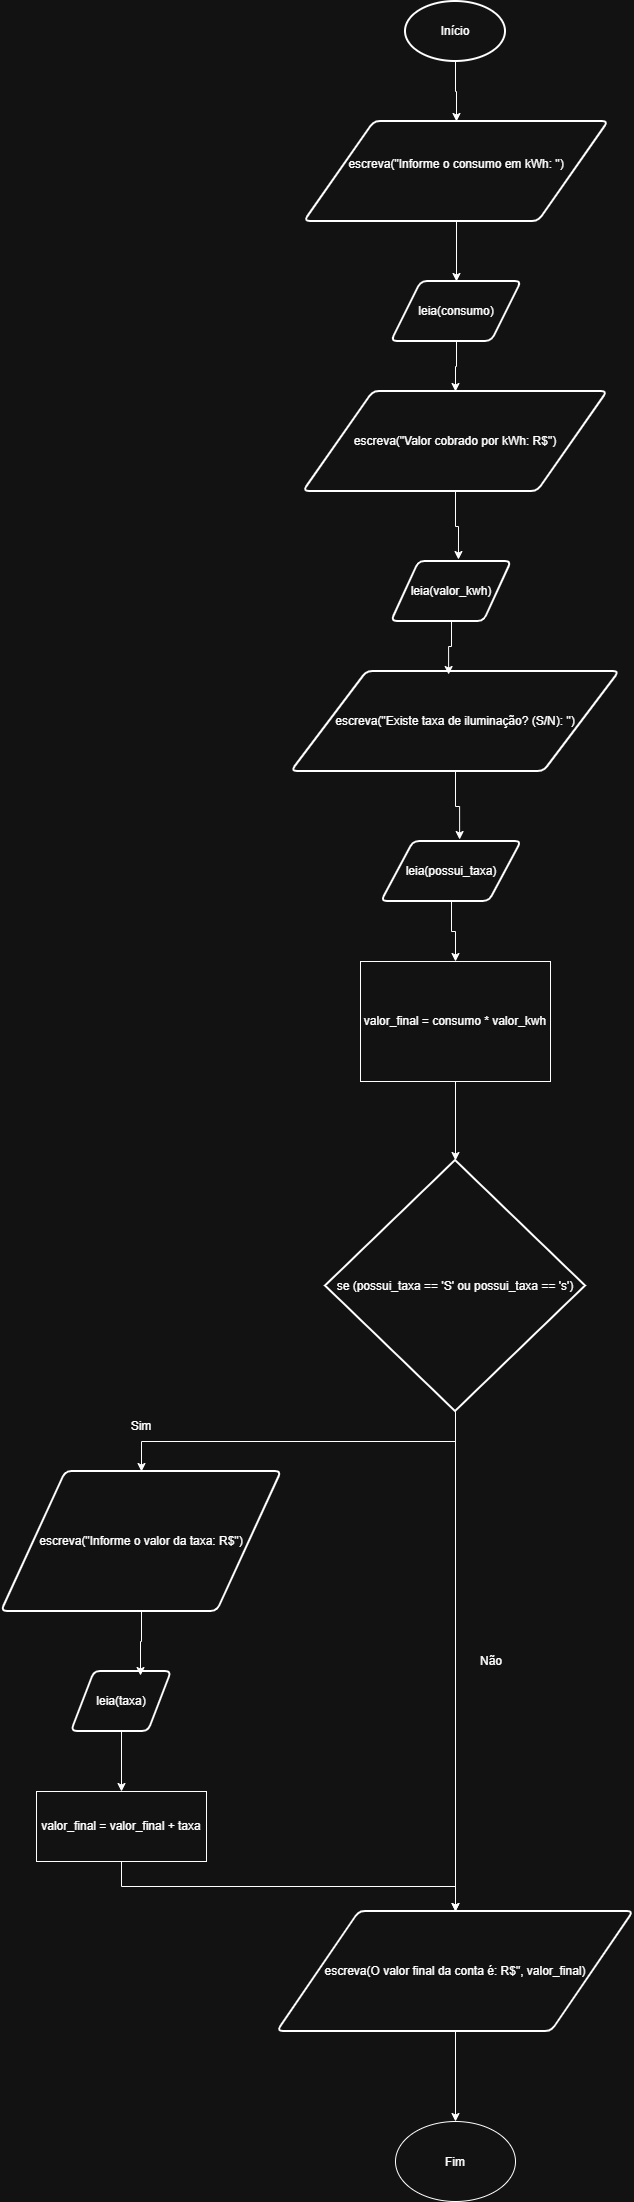

The diagram above was exported from draw.io. Its source (the exported page's mxGraphModel, read from the mxfile embedded in the PNG):
<mxGraphModel dx="1518" dy="720" grid="1" gridSize="10" guides="1" tooltips="1" connect="1" arrows="1" fold="1" page="1" pageScale="1" pageWidth="827" pageHeight="1169" math="0" shadow="0">
  <root>
    <mxCell id="0" />
    <mxCell id="1" parent="0" />
    <mxCell id="tUdv-P3e8-FDEUZbNlzp-6" edge="1" parent="1" source="tUdv-P3e8-FDEUZbNlzp-1" style="edgeStyle=orthogonalEdgeStyle;rounded=0;orthogonalLoop=1;jettySize=auto;html=1;exitX=0.5;exitY=1;exitDx=0;exitDy=0;exitPerimeter=0;entryX=0.5;entryY=0;entryDx=0;entryDy=0;" target="tUdv-P3e8-FDEUZbNlzp-2">
      <mxGeometry relative="1" as="geometry" />
    </mxCell>
    <mxCell id="tUdv-P3e8-FDEUZbNlzp-1" parent="1" style="strokeWidth=2;html=1;shape=mxgraph.flowchart.start_1;whiteSpace=wrap;" value="Início" vertex="1">
      <mxGeometry height="60" width="100" x="364" y="10" as="geometry" />
    </mxCell>
    <mxCell id="tUdv-P3e8-FDEUZbNlzp-19" edge="1" parent="1" source="tUdv-P3e8-FDEUZbNlzp-2" style="edgeStyle=orthogonalEdgeStyle;rounded=0;orthogonalLoop=1;jettySize=auto;html=1;exitX=0.5;exitY=1;exitDx=0;exitDy=0;" target="tUdv-P3e8-FDEUZbNlzp-18">
      <mxGeometry relative="1" as="geometry" />
    </mxCell>
    <mxCell id="tUdv-P3e8-FDEUZbNlzp-2" parent="1" style="shape=parallelogram;html=1;strokeWidth=2;perimeter=parallelogramPerimeter;whiteSpace=wrap;rounded=1;arcSize=12;size=0.23;" value="escreva(&quot;Informe o consumo em kWh: &quot;)&lt;div&gt;&lt;br&gt;&lt;/div&gt;" vertex="1">
      <mxGeometry height="100" width="304" x="263" y="130" as="geometry" />
    </mxCell>
    <mxCell id="tUdv-P3e8-FDEUZbNlzp-21" edge="1" parent="1" source="tUdv-P3e8-FDEUZbNlzp-18" style="edgeStyle=orthogonalEdgeStyle;rounded=0;orthogonalLoop=1;jettySize=auto;html=1;exitX=0.5;exitY=1;exitDx=0;exitDy=0;entryX=0.5;entryY=0;entryDx=0;entryDy=0;" target="tUdv-P3e8-FDEUZbNlzp-20">
      <mxGeometry relative="1" as="geometry" />
    </mxCell>
    <mxCell id="tUdv-P3e8-FDEUZbNlzp-18" parent="1" style="shape=parallelogram;html=1;strokeWidth=2;perimeter=parallelogramPerimeter;whiteSpace=wrap;rounded=1;arcSize=12;size=0.23;" value="leia(consumo)" vertex="1">
      <mxGeometry height="60" width="130" x="350" y="290" as="geometry" />
    </mxCell>
    <mxCell id="tUdv-P3e8-FDEUZbNlzp-20" parent="1" style="shape=parallelogram;html=1;strokeWidth=2;perimeter=parallelogramPerimeter;whiteSpace=wrap;rounded=1;arcSize=12;size=0.23;" value="&lt;div&gt;escreva(&quot;Valor cobrado por kWh: R$&quot;)&lt;/div&gt;" vertex="1">
      <mxGeometry height="100" width="304" x="262" y="400" as="geometry" />
    </mxCell>
    <mxCell id="tUdv-P3e8-FDEUZbNlzp-22" parent="1" style="shape=parallelogram;html=1;strokeWidth=2;perimeter=parallelogramPerimeter;whiteSpace=wrap;rounded=1;arcSize=12;size=0.23;" value="leia(valor_kwh)" vertex="1">
      <mxGeometry height="60" width="120" x="350" y="570" as="geometry" />
    </mxCell>
    <mxCell id="tUdv-P3e8-FDEUZbNlzp-26" edge="1" parent="1" source="tUdv-P3e8-FDEUZbNlzp-20" style="edgeStyle=orthogonalEdgeStyle;rounded=0;orthogonalLoop=1;jettySize=auto;html=1;exitX=0.5;exitY=1;exitDx=0;exitDy=0;entryX=0.558;entryY=-0.033;entryDx=0;entryDy=0;entryPerimeter=0;" target="tUdv-P3e8-FDEUZbNlzp-22">
      <mxGeometry relative="1" as="geometry" />
    </mxCell>
    <mxCell id="tUdv-P3e8-FDEUZbNlzp-27" parent="1" style="shape=parallelogram;html=1;strokeWidth=2;perimeter=parallelogramPerimeter;whiteSpace=wrap;rounded=1;arcSize=12;size=0.23;" value="escreva(&quot;Existe taxa de iluminação? (S/N): &quot;)" vertex="1">
      <mxGeometry height="100" width="328" x="250" y="680" as="geometry" />
    </mxCell>
    <mxCell id="tUdv-P3e8-FDEUZbNlzp-32" edge="1" parent="1" source="tUdv-P3e8-FDEUZbNlzp-28" style="edgeStyle=orthogonalEdgeStyle;rounded=0;orthogonalLoop=1;jettySize=auto;html=1;exitX=0.5;exitY=1;exitDx=0;exitDy=0;entryX=0.5;entryY=0;entryDx=0;entryDy=0;" target="tUdv-P3e8-FDEUZbNlzp-31">
      <mxGeometry relative="1" as="geometry" />
    </mxCell>
    <mxCell id="tUdv-P3e8-FDEUZbNlzp-28" parent="1" style="shape=parallelogram;html=1;strokeWidth=2;perimeter=parallelogramPerimeter;whiteSpace=wrap;rounded=1;arcSize=12;size=0.23;" value="leia(possui_taxa)" vertex="1">
      <mxGeometry height="60" width="140" x="340" y="850" as="geometry" />
    </mxCell>
    <mxCell id="tUdv-P3e8-FDEUZbNlzp-29" edge="1" parent="1" source="tUdv-P3e8-FDEUZbNlzp-27" style="edgeStyle=orthogonalEdgeStyle;rounded=0;orthogonalLoop=1;jettySize=auto;html=1;exitX=0.5;exitY=1;exitDx=0;exitDy=0;entryX=0.558;entryY=-0.033;entryDx=0;entryDy=0;entryPerimeter=0;" target="tUdv-P3e8-FDEUZbNlzp-28">
      <mxGeometry relative="1" as="geometry" />
    </mxCell>
    <mxCell id="tUdv-P3e8-FDEUZbNlzp-30" edge="1" parent="1" source="tUdv-P3e8-FDEUZbNlzp-22" style="edgeStyle=orthogonalEdgeStyle;rounded=0;orthogonalLoop=1;jettySize=auto;html=1;exitX=0.5;exitY=1;exitDx=0;exitDy=0;entryX=0.479;entryY=0.03;entryDx=0;entryDy=0;entryPerimeter=0;" target="tUdv-P3e8-FDEUZbNlzp-27">
      <mxGeometry relative="1" as="geometry" />
    </mxCell>
    <mxCell id="tUdv-P3e8-FDEUZbNlzp-31" parent="1" style="rounded=0;whiteSpace=wrap;html=1;" value="valor_final = consumo * valor_kwh" vertex="1">
      <mxGeometry height="120" width="190" x="319" y="970" as="geometry" />
    </mxCell>
    <mxCell id="tUdv-P3e8-FDEUZbNlzp-37" edge="1" parent="1" source="tUdv-P3e8-FDEUZbNlzp-33" style="edgeStyle=orthogonalEdgeStyle;rounded=0;orthogonalLoop=1;jettySize=auto;html=1;exitX=0.5;exitY=1;exitDx=0;exitDy=0;exitPerimeter=0;" target="tUdv-P3e8-FDEUZbNlzp-35">
      <mxGeometry relative="1" as="geometry" />
    </mxCell>
    <mxCell id="tUdv-P3e8-FDEUZbNlzp-41" edge="1" parent="1" source="tUdv-P3e8-FDEUZbNlzp-33" style="edgeStyle=orthogonalEdgeStyle;rounded=0;orthogonalLoop=1;jettySize=auto;html=1;exitX=0.5;exitY=1;exitDx=0;exitDy=0;exitPerimeter=0;entryX=0.5;entryY=0;entryDx=0;entryDy=0;" target="tUdv-P3e8-FDEUZbNlzp-39">
      <mxGeometry relative="1" as="geometry" />
    </mxCell>
    <mxCell id="tUdv-P3e8-FDEUZbNlzp-33" parent="1" style="strokeWidth=2;html=1;shape=mxgraph.flowchart.decision;whiteSpace=wrap;" value="se (possui_taxa == 'S' ou possui_taxa == 's')" vertex="1">
      <mxGeometry height="251" width="260" x="284" y="1169" as="geometry" />
    </mxCell>
    <mxCell id="tUdv-P3e8-FDEUZbNlzp-34" edge="1" parent="1" source="tUdv-P3e8-FDEUZbNlzp-31" style="edgeStyle=orthogonalEdgeStyle;rounded=0;orthogonalLoop=1;jettySize=auto;html=1;exitX=0.5;exitY=1;exitDx=0;exitDy=0;entryX=0.5;entryY=0;entryDx=0;entryDy=0;entryPerimeter=0;" target="tUdv-P3e8-FDEUZbNlzp-33">
      <mxGeometry relative="1" as="geometry" />
    </mxCell>
    <mxCell id="tUdv-P3e8-FDEUZbNlzp-35" parent="1" style="shape=parallelogram;html=1;strokeWidth=2;perimeter=parallelogramPerimeter;whiteSpace=wrap;rounded=1;arcSize=12;size=0.23;" value="escreva(&quot;Informe o valor da taxa: R$&quot;)" vertex="1">
      <mxGeometry height="140" width="280" x="-40" y="1480" as="geometry" />
    </mxCell>
    <mxCell id="tUdv-P3e8-FDEUZbNlzp-47" edge="1" parent="1" source="tUdv-P3e8-FDEUZbNlzp-36" style="edgeStyle=orthogonalEdgeStyle;rounded=0;orthogonalLoop=1;jettySize=auto;html=1;exitX=0.5;exitY=1;exitDx=0;exitDy=0;entryX=0.5;entryY=0;entryDx=0;entryDy=0;" target="tUdv-P3e8-FDEUZbNlzp-46">
      <mxGeometry relative="1" as="geometry" />
    </mxCell>
    <mxCell id="tUdv-P3e8-FDEUZbNlzp-36" parent="1" style="shape=parallelogram;html=1;strokeWidth=2;perimeter=parallelogramPerimeter;whiteSpace=wrap;rounded=1;arcSize=12;size=0.23;" value="leia(taxa)" vertex="1">
      <mxGeometry height="60" width="100" x="30" y="1680" as="geometry" />
    </mxCell>
    <mxCell id="tUdv-P3e8-FDEUZbNlzp-38" edge="1" parent="1" source="tUdv-P3e8-FDEUZbNlzp-35" style="edgeStyle=orthogonalEdgeStyle;rounded=0;orthogonalLoop=1;jettySize=auto;html=1;exitX=0.5;exitY=1;exitDx=0;exitDy=0;entryX=0.69;entryY=0.067;entryDx=0;entryDy=0;entryPerimeter=0;" target="tUdv-P3e8-FDEUZbNlzp-36">
      <mxGeometry relative="1" as="geometry" />
    </mxCell>
    <mxCell id="tUdv-P3e8-FDEUZbNlzp-50" edge="1" parent="1" source="tUdv-P3e8-FDEUZbNlzp-39" style="edgeStyle=orthogonalEdgeStyle;rounded=0;orthogonalLoop=1;jettySize=auto;html=1;exitX=0.5;exitY=1;exitDx=0;exitDy=0;entryX=0.5;entryY=0;entryDx=0;entryDy=0;" target="tUdv-P3e8-FDEUZbNlzp-49">
      <mxGeometry relative="1" as="geometry" />
    </mxCell>
    <mxCell id="tUdv-P3e8-FDEUZbNlzp-39" parent="1" style="shape=parallelogram;html=1;strokeWidth=2;perimeter=parallelogramPerimeter;whiteSpace=wrap;rounded=1;arcSize=12;size=0.23;" value="escreva(O valor final da conta é: R$&quot;, valor_final)" vertex="1">
      <mxGeometry height="120" width="356" x="236" y="1920" as="geometry" />
    </mxCell>
    <mxCell id="tUdv-P3e8-FDEUZbNlzp-44" parent="1" style="text;html=1;whiteSpace=wrap;strokeColor=none;fillColor=none;align=center;verticalAlign=middle;rounded=0;" value="Sim" vertex="1">
      <mxGeometry height="30" width="60" x="70" y="1420" as="geometry" />
    </mxCell>
    <mxCell id="tUdv-P3e8-FDEUZbNlzp-45" parent="1" style="text;html=1;whiteSpace=wrap;strokeColor=none;fillColor=none;align=center;verticalAlign=middle;rounded=0;" value="Não" vertex="1">
      <mxGeometry height="30" width="60" x="420" y="1655" as="geometry" />
    </mxCell>
    <mxCell id="tUdv-P3e8-FDEUZbNlzp-48" edge="1" parent="1" source="tUdv-P3e8-FDEUZbNlzp-46" style="edgeStyle=orthogonalEdgeStyle;rounded=0;orthogonalLoop=1;jettySize=auto;html=1;exitX=0.5;exitY=1;exitDx=0;exitDy=0;entryX=0.5;entryY=0;entryDx=0;entryDy=0;" target="tUdv-P3e8-FDEUZbNlzp-39">
      <mxGeometry relative="1" as="geometry" />
    </mxCell>
    <mxCell id="tUdv-P3e8-FDEUZbNlzp-46" parent="1" style="rounded=0;whiteSpace=wrap;html=1;" value="valor_final = valor_final + taxa" vertex="1">
      <mxGeometry height="70" width="170" x="-5" y="1800" as="geometry" />
    </mxCell>
    <mxCell id="tUdv-P3e8-FDEUZbNlzp-49" parent="1" style="ellipse;whiteSpace=wrap;html=1;shapeInside=1;" value="Fim" vertex="1">
      <mxGeometry height="80" width="120" x="354" y="2130" as="geometry" />
    </mxCell>
  </root>
</mxGraphModel>